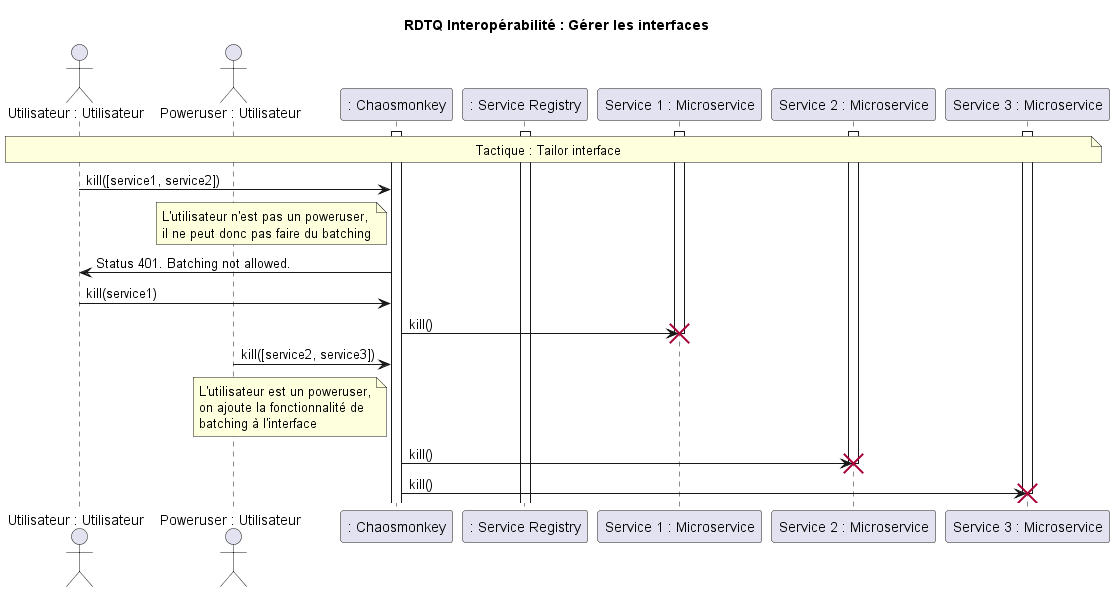

The diagram above was rendered by PlantUML. Its source (embedded in the PNG):
@startuml RDTQ Interopérabilité : Gérer les interfaces
title RDTQ Interopérabilité : Gérer les interfaces

actor "Utilisateur : Utilisateur" as user
actor "Poweruser : Utilisateur" as poweruser
participant ": Chaosmonkey" as chaos
participant ": Service Registry" as services
participant "Service 1 : Microservice" as s1
participant "Service 2 : Microservice" as s2
participant "Service 3 : Microservice" as s3

note over user, s3 : Tactique : Tailor interface
activate chaos
activate services
activate s1
activate s2
activate s3

user -> chaos : kill([service1, service2])
note left of chaos
L'utilisateur n'est pas un poweruser,
il ne peut donc pas faire du batching
end note
chaos -> user : Status 401. Batching not allowed.
user -> chaos : kill(service1)
chaos -> s1 : kill()
destroy s1

poweruser -> chaos : kill([service2, service3])
note left of chaos
L'utilisateur est un poweruser,
on ajoute la fonctionnalité de
batching à l'interface
end note
chaos -> s2 : kill()
destroy s2
chaos -> s3 : kill()
destroy s3
@enduml